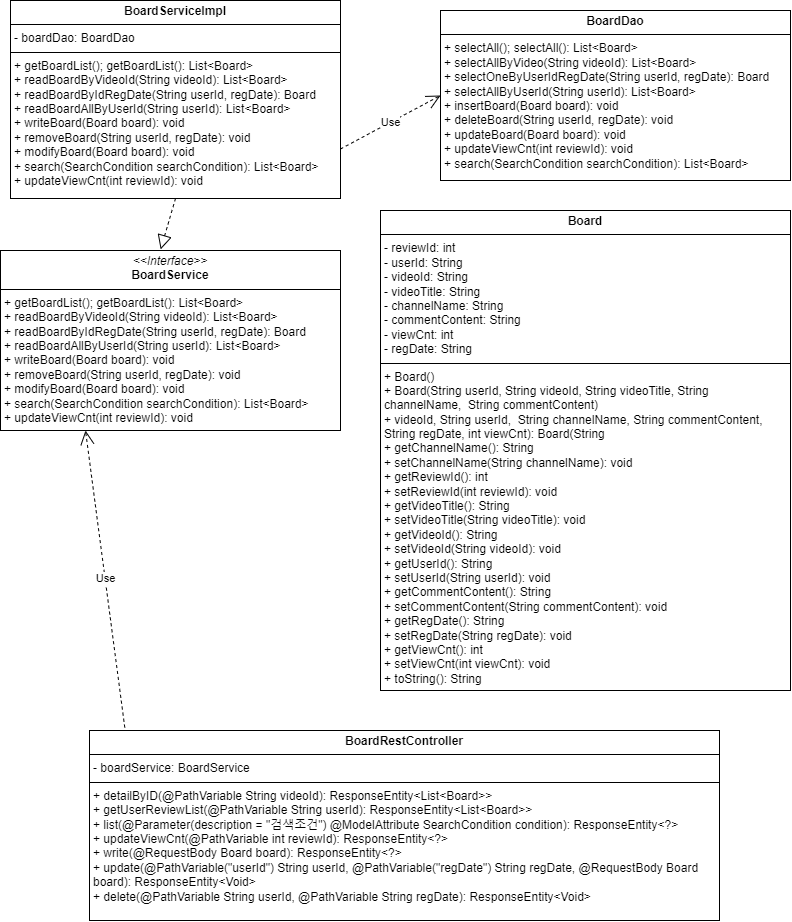

The diagram above was exported from draw.io. Its source (the exported page's mxGraphModel, read from the mxfile embedded in the PNG):
<mxGraphModel dx="1216" dy="963" grid="1" gridSize="10" guides="1" tooltips="1" connect="1" arrows="1" fold="1" page="1" pageScale="1" pageWidth="827" pageHeight="1169" math="0" shadow="0">
  <root>
    <mxCell id="WIyWlLk6GJQsqaUBKTNV-0" />
    <mxCell id="WIyWlLk6GJQsqaUBKTNV-1" parent="WIyWlLk6GJQsqaUBKTNV-0" />
    <mxCell id="fT-lklPn8G5hOa_dggbo-19" value="&lt;p style=&quot;margin:0px;margin-top:4px;text-align:center;&quot;&gt;&lt;i&gt;&amp;lt;&amp;lt;Interface&amp;gt;&amp;gt;&lt;/i&gt;&lt;br&gt;&lt;b&gt;BoardService&lt;/b&gt;&lt;/p&gt;&lt;hr size=&quot;1&quot; style=&quot;border-style:solid;&quot;&gt;&lt;p style=&quot;margin:0px;margin-left:4px;&quot;&gt;&lt;/p&gt;&lt;p style=&quot;margin:0px;margin-left:4px;&quot;&gt;+ getBoardList(); getBoardList(): List&amp;lt;Board&amp;gt;&lt;/p&gt;&lt;p style=&quot;margin:0px;margin-left:4px;&quot;&gt;+ readBoardByVideoId(String videoId): List&amp;lt;Board&amp;gt;&lt;/p&gt;&lt;p style=&quot;margin:0px;margin-left:4px;&quot;&gt;+ readBoardByIdRegDate(String userId, regDate): Board&lt;/p&gt;&lt;p style=&quot;margin:0px;margin-left:4px;&quot;&gt;+ readBoardAllByUserId(String userId): List&amp;lt;Board&amp;gt;&lt;/p&gt;&lt;p style=&quot;margin:0px;margin-left:4px;&quot;&gt;+ writeBoard(Board board): void&lt;/p&gt;&lt;p style=&quot;margin:0px;margin-left:4px;&quot;&gt;+ removeBoard(String userId, regDate): void&lt;/p&gt;&lt;p style=&quot;margin:0px;margin-left:4px;&quot;&gt;+ modifyBoard(Board board): void&lt;/p&gt;&lt;p style=&quot;margin:0px;margin-left:4px;&quot;&gt;+ search(SearchCondition searchCondition): List&amp;lt;Board&amp;gt;&lt;/p&gt;&lt;p style=&quot;margin:0px;margin-left:4px;&quot;&gt;&lt;span style=&quot;background-color: initial;&quot;&gt;+ updateViewCnt(int reviewId): void&lt;/span&gt;&lt;br&gt;&lt;/p&gt;" style="verticalAlign=top;align=left;overflow=fill;html=1;whiteSpace=wrap;" parent="WIyWlLk6GJQsqaUBKTNV-1" vertex="1">
      <mxGeometry x="10" y="260" width="340" height="180" as="geometry" />
    </mxCell>
    <mxCell id="fT-lklPn8G5hOa_dggbo-30" value="&lt;p style=&quot;margin:0px;margin-top:4px;text-align:center;&quot;&gt;&lt;span style=&quot;font-weight: 700; text-wrap: nowrap;&quot;&gt;BoardDao&lt;/span&gt;&lt;br&gt;&lt;/p&gt;&lt;hr size=&quot;1&quot; style=&quot;border-style:solid;&quot;&gt;&lt;p style=&quot;margin:0px;margin-left:4px;&quot;&gt;&lt;/p&gt;&lt;p style=&quot;margin:0px;margin-left:4px;&quot;&gt;+ selectAll(); selectAll(): List&amp;lt;Board&amp;gt;&lt;/p&gt;&lt;p style=&quot;margin:0px;margin-left:4px;&quot;&gt;+ selectAllByVideo(String videoId): List&amp;lt;Board&amp;gt;&lt;/p&gt;&lt;p style=&quot;margin:0px;margin-left:4px;&quot;&gt;+ selectOneByUserIdRegDate(String userId, regDate): Board&lt;/p&gt;&lt;p style=&quot;margin:0px;margin-left:4px;&quot;&gt;+ selectAllByUserId(String userId): List&amp;lt;Board&amp;gt;&lt;/p&gt;&lt;p style=&quot;margin:0px;margin-left:4px;&quot;&gt;+ insertBoard(Board board): void&lt;/p&gt;&lt;p style=&quot;margin:0px;margin-left:4px;&quot;&gt;+ deleteBoard(String userId, regDate): void&lt;/p&gt;&lt;p style=&quot;margin:0px;margin-left:4px;&quot;&gt;+ updateBoard(Board board): void&lt;/p&gt;&lt;p style=&quot;margin:0px;margin-left:4px;&quot;&gt;+ updateViewCnt(int reviewId): void&lt;/p&gt;&lt;p style=&quot;margin:0px;margin-left:4px;&quot;&gt;+ search(SearchCondition searchCondition): List&amp;lt;Board&amp;gt;&lt;/p&gt;&lt;div&gt;&lt;br&gt;&lt;/div&gt;" style="verticalAlign=top;align=left;overflow=fill;html=1;whiteSpace=wrap;" parent="WIyWlLk6GJQsqaUBKTNV-1" vertex="1">
      <mxGeometry x="450" y="20" width="350" height="170" as="geometry" />
    </mxCell>
    <mxCell id="fT-lklPn8G5hOa_dggbo-31" value="&lt;p style=&quot;margin:0px;margin-top:4px;text-align:center;&quot;&gt;&lt;span style=&quot;font-weight: 700; text-wrap: nowrap;&quot;&gt;BoardServiceImpl&lt;/span&gt;&lt;br&gt;&lt;/p&gt;&lt;hr size=&quot;1&quot; style=&quot;border-style:solid;&quot;&gt;&lt;p style=&quot;margin:0px;margin-left:4px;&quot;&gt;- boardDao: BoardDao&lt;/p&gt;&lt;hr size=&quot;1&quot; style=&quot;border-style:solid;&quot;&gt;&lt;p style=&quot;margin:0px;margin-left:4px;&quot;&gt;+ getBoardList(); getBoardList(): List&amp;lt;Board&amp;gt;&lt;/p&gt;&lt;p style=&quot;margin:0px;margin-left:4px;&quot;&gt;+ readBoardByVideoId(String videoId): List&amp;lt;Board&amp;gt;&lt;/p&gt;&lt;p style=&quot;margin:0px;margin-left:4px;&quot;&gt;+ readBoardByIdRegDate(String userId, regDate): Board&lt;/p&gt;&lt;p style=&quot;margin:0px;margin-left:4px;&quot;&gt;+ readBoardAllByUserId(String userId): List&amp;lt;Board&amp;gt;&lt;/p&gt;&lt;p style=&quot;margin:0px;margin-left:4px;&quot;&gt;+ writeBoard(Board board): void&lt;/p&gt;&lt;p style=&quot;margin:0px;margin-left:4px;&quot;&gt;+ removeBoard(String userId, regDate): void&lt;/p&gt;&lt;p style=&quot;margin:0px;margin-left:4px;&quot;&gt;+ modifyBoard(Board board): void&lt;/p&gt;&lt;p style=&quot;margin:0px;margin-left:4px;&quot;&gt;+ search(SearchCondition searchCondition): List&amp;lt;Board&amp;gt;&lt;/p&gt;&lt;p style=&quot;margin:0px;margin-left:4px;&quot;&gt;+ updateViewCnt(int reviewId): void&lt;/p&gt;" style="verticalAlign=top;align=left;overflow=fill;html=1;whiteSpace=wrap;" parent="WIyWlLk6GJQsqaUBKTNV-1" vertex="1">
      <mxGeometry x="20" y="10" width="330" height="198" as="geometry" />
    </mxCell>
    <mxCell id="fT-lklPn8G5hOa_dggbo-32" value="&lt;p style=&quot;margin:0px;margin-top:4px;text-align:center;&quot;&gt;&lt;span style=&quot;font-weight: 700; text-wrap: nowrap;&quot;&gt;BoardRestController&lt;/span&gt;&lt;br&gt;&lt;/p&gt;&lt;hr size=&quot;1&quot; style=&quot;border-style:solid;&quot;&gt;&lt;p style=&quot;margin:0px;margin-left:4px;&quot;&gt;- boardService: BoardService&lt;/p&gt;&lt;hr size=&quot;1&quot; style=&quot;border-style:solid;&quot;&gt;&lt;p style=&quot;margin:0px;margin-left:4px;&quot;&gt;+ detailByID(@PathVariable String videoId): ResponseEntity&amp;lt;List&amp;lt;Board&amp;gt;&amp;gt;&lt;/p&gt;&lt;p style=&quot;margin:0px;margin-left:4px;&quot;&gt;+ getUserReviewList(@PathVariable String userId): ResponseEntity&amp;lt;List&amp;lt;Board&amp;gt;&amp;gt;&lt;/p&gt;&lt;p style=&quot;margin:0px;margin-left:4px;&quot;&gt;+ list(@Parameter(description = &quot;검색조건&quot;) @ModelAttribute SearchCondition condition): ResponseEntity&amp;lt;?&amp;gt;&lt;/p&gt;&lt;p style=&quot;margin:0px;margin-left:4px;&quot;&gt;+ updateViewCnt(@PathVariable int reviewId): ResponseEntity&amp;lt;?&amp;gt;&lt;/p&gt;&lt;p style=&quot;margin:0px;margin-left:4px;&quot;&gt;+ write(@RequestBody Board board): ResponseEntity&amp;lt;?&amp;gt;&lt;/p&gt;&lt;p style=&quot;margin:0px;margin-left:4px;&quot;&gt;+ update(@PathVariable(&quot;userId&quot;) String userId, @PathVariable(&quot;regDate&quot;) String regDate, @RequestBody Board board): ResponseEntity&amp;lt;Void&amp;gt;&lt;/p&gt;&lt;p style=&quot;margin:0px;margin-left:4px;&quot;&gt;+ delete(@PathVariable String userId, @PathVariable String regDate): ResponseEntity&amp;lt;Void&amp;gt;&lt;/p&gt;" style="verticalAlign=top;align=left;overflow=fill;html=1;whiteSpace=wrap;" parent="WIyWlLk6GJQsqaUBKTNV-1" vertex="1">
      <mxGeometry x="99" y="740" width="630" height="190" as="geometry" />
    </mxCell>
    <mxCell id="pPSEhx-CLPJJ_eW16lOb-0" value="&lt;p style=&quot;margin:0px;margin-top:4px;text-align:center;&quot;&gt;&lt;span style=&quot;font-weight: 700; text-wrap: nowrap;&quot;&gt;Board&lt;/span&gt;&lt;br&gt;&lt;/p&gt;&lt;hr size=&quot;1&quot; style=&quot;border-style:solid;&quot;&gt;&lt;p style=&quot;margin: 0px 0px 0px 4px;&quot;&gt;&lt;span style=&quot;background-color: initial;&quot;&gt;- reviewId: int&lt;/span&gt;&lt;/p&gt;&lt;p style=&quot;margin: 0px 0px 0px 4px;&quot;&gt;- userId: String&lt;/p&gt;&lt;p style=&quot;margin: 0px 0px 0px 4px;&quot;&gt;- videoId: String&lt;/p&gt;&lt;p style=&quot;margin: 0px 0px 0px 4px;&quot;&gt;- videoTitle: String&lt;/p&gt;&lt;p style=&quot;margin: 0px 0px 0px 4px;&quot;&gt;- channelName: String&lt;/p&gt;&lt;p style=&quot;margin: 0px 0px 0px 4px;&quot;&gt;- commentContent: String&lt;/p&gt;&lt;p style=&quot;margin: 0px 0px 0px 4px;&quot;&gt;- viewCnt: int&lt;/p&gt;&lt;p style=&quot;margin: 0px 0px 0px 4px;&quot;&gt;- regDate: String&lt;/p&gt;&lt;hr size=&quot;1&quot; style=&quot;border-style:solid;&quot;&gt;&lt;p style=&quot;margin:0px;margin-left:4px;&quot;&gt;+ Board()&lt;/p&gt;&lt;p style=&quot;margin:0px;margin-left:4px;&quot;&gt;+ Board(String userId, String videoId, String videoTitle, String channelName,&amp;nbsp; String commentContent)&lt;/p&gt;&lt;p style=&quot;margin:0px;margin-left:4px;&quot;&gt;+ videoId, String userId,&amp;nbsp; String channelName, String commentContent, String regDate, int viewCnt): Board(String&lt;/p&gt;&lt;p style=&quot;margin:0px;margin-left:4px;&quot;&gt;+ getChannelName(): String&lt;/p&gt;&lt;p style=&quot;margin:0px;margin-left:4px;&quot;&gt;+ setChannelName(String channelName): void&lt;/p&gt;&lt;p style=&quot;margin:0px;margin-left:4px;&quot;&gt;+ getReviewId(): int&lt;/p&gt;&lt;p style=&quot;margin:0px;margin-left:4px;&quot;&gt;+ setReviewId(int reviewId): void&lt;/p&gt;&lt;p style=&quot;margin:0px;margin-left:4px;&quot;&gt;+ getVideoTitle(): String&lt;/p&gt;&lt;p style=&quot;margin:0px;margin-left:4px;&quot;&gt;+ setVideoTitle(String videoTitle): void&lt;/p&gt;&lt;p style=&quot;margin:0px;margin-left:4px;&quot;&gt;+ getVideoId(): String&lt;/p&gt;&lt;p style=&quot;margin:0px;margin-left:4px;&quot;&gt;+ setVideoId(String videoId): void&lt;/p&gt;&lt;p style=&quot;margin:0px;margin-left:4px;&quot;&gt;+ getUserId(): String&lt;/p&gt;&lt;p style=&quot;margin:0px;margin-left:4px;&quot;&gt;+ setUserId(String userId): void&lt;/p&gt;&lt;p style=&quot;margin:0px;margin-left:4px;&quot;&gt;+ getCommentContent(): String&lt;/p&gt;&lt;p style=&quot;margin:0px;margin-left:4px;&quot;&gt;+ setCommentContent(String commentContent): void&lt;/p&gt;&lt;p style=&quot;margin:0px;margin-left:4px;&quot;&gt;+ getRegDate(): String&lt;/p&gt;&lt;p style=&quot;margin:0px;margin-left:4px;&quot;&gt;+ setRegDate(String regDate): void&lt;/p&gt;&lt;p style=&quot;margin:0px;margin-left:4px;&quot;&gt;+ getViewCnt(): int&lt;/p&gt;&lt;p style=&quot;margin:0px;margin-left:4px;&quot;&gt;+ setViewCnt(int viewCnt): void&lt;/p&gt;&lt;p style=&quot;margin:0px;margin-left:4px;&quot;&gt;+ toString(): String&lt;/p&gt;" style="verticalAlign=top;align=left;overflow=fill;html=1;whiteSpace=wrap;" parent="WIyWlLk6GJQsqaUBKTNV-1" vertex="1">
      <mxGeometry x="390" y="220" width="410" height="480" as="geometry" />
    </mxCell>
    <mxCell id="pPSEhx-CLPJJ_eW16lOb-3" value="" style="endArrow=block;dashed=1;endFill=0;endSize=12;html=1;rounded=0;exitX=0.5;exitY=1;exitDx=0;exitDy=0;entryX=0.471;entryY=-0.006;entryDx=0;entryDy=0;entryPerimeter=0;" parent="WIyWlLk6GJQsqaUBKTNV-1" source="fT-lklPn8G5hOa_dggbo-31" target="fT-lklPn8G5hOa_dggbo-19" edge="1">
      <mxGeometry width="160" relative="1" as="geometry">
        <mxPoint x="260" y="330" as="sourcePoint" />
        <mxPoint x="420" y="330" as="targetPoint" />
      </mxGeometry>
    </mxCell>
    <mxCell id="LIk9fakwmTxtCeCkCKtI-0" value="Use" style="endArrow=open;endSize=12;dashed=1;html=1;rounded=0;exitX=0.056;exitY=-0.016;exitDx=0;exitDy=0;exitPerimeter=0;entryX=0.25;entryY=1;entryDx=0;entryDy=0;" edge="1" parent="WIyWlLk6GJQsqaUBKTNV-1" source="fT-lklPn8G5hOa_dggbo-32" target="fT-lklPn8G5hOa_dggbo-19">
      <mxGeometry width="160" relative="1" as="geometry">
        <mxPoint x="330" y="450" as="sourcePoint" />
        <mxPoint x="490" y="450" as="targetPoint" />
      </mxGeometry>
    </mxCell>
    <mxCell id="LIk9fakwmTxtCeCkCKtI-1" value="Use" style="endArrow=open;endSize=12;dashed=1;html=1;rounded=0;exitX=1;exitY=0.75;exitDx=0;exitDy=0;entryX=0;entryY=0.5;entryDx=0;entryDy=0;" edge="1" parent="WIyWlLk6GJQsqaUBKTNV-1" source="fT-lklPn8G5hOa_dggbo-31" target="fT-lklPn8G5hOa_dggbo-30">
      <mxGeometry width="160" relative="1" as="geometry">
        <mxPoint x="144" y="727" as="sourcePoint" />
        <mxPoint x="115" y="480" as="targetPoint" />
      </mxGeometry>
    </mxCell>
  </root>
</mxGraphModel>